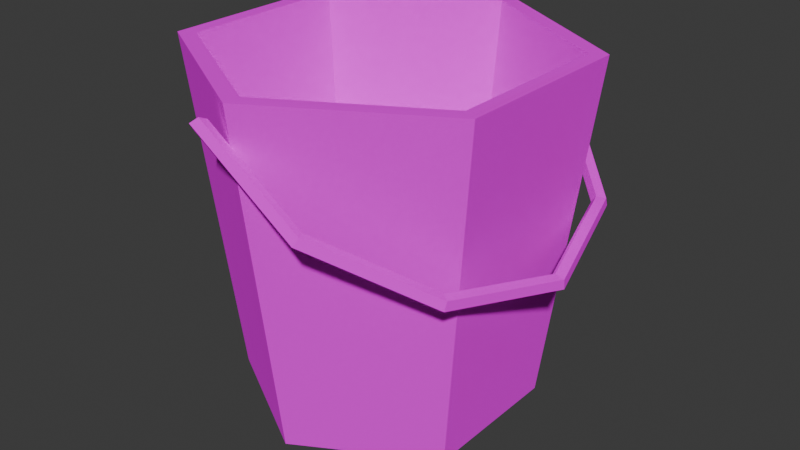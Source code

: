 # Source: Balde.blend  (saved by Blender 4.0.36; exported with 4.5.12 LTS)
import bpy
from mathutils import Matrix  # noqa: F401  (used for matrix-valued properties, if any)

bpy.ops.wm.read_factory_settings(use_empty=True)
scene = bpy.context.scene
scene.name = 'Scene'

# ---- collections
col_collection = bpy.data.collections.new('Collection'); scene.collection.children.link(col_collection)

# ---- images (referenced by path relative to the original .blend; pixels are not part of the script)
import os
ASSET_DIR = os.environ.get("B2B_ASSET_DIR", "")  # directory of the original .blend (textures are referenced by path, not embedded)
HERE = os.path.dirname(os.path.abspath(__file__))  # packed textures are extracted next to this script under _unpacked/

def load_image(name, relpath, width, height, colorspace="sRGB"):
    """Load a texture the original file referenced (path relative to the .blend, or extracted next to this script)."""
    p = next((c for c in (os.path.join(HERE, relpath), os.path.join(ASSET_DIR, relpath)) if relpath and os.path.exists(c)), "")
    if p:
        img = bpy.data.images.load(p, check_existing=True)
        img.name = name
    else:  # same state as the original file: an image datablock whose file is absent (Cycles renders it pink)
        img = bpy.data.images.new(name, width, height)
        img.source = "FILE"
        img.filepath = "//" + (relpath or name)
    img.colorspace_settings.name = colorspace
    return img
img_textura_metal_png = load_image('Textura metal.png', 'Textura metal.png', 1024, 1024, 'sRGB')

# ---- materials (node trees are filled in below, after node groups)
mat_material_004 = bpy.data.materials.new('Material.004')
mat_material_004.use_transparent_shadow = False

# ---- material node trees
mat_material_004.use_nodes = True; mat_material_004.node_tree.nodes.clear()
_N = mat_material_004.node_tree.nodes; _L = mat_material_004.node_tree.links
n0 = _N.new('ShaderNodeBsdfPrincipled'); n0.name = 'Principled BSDF'; n0.location = (-7, 307)
n0.inputs[1].default_value = 0.4471
n0.inputs[2].default_value = 1.0
n0.inputs[3].default_value = 1.0
n1 = _N.new('ShaderNodeOutputMaterial'); n1.name = 'Material Output'; n1.location = (296, 292)
n2 = _N.new('ShaderNodeTexImage'); n2.name = 'Image Texture'; n2.location = (-426, 259)
n2.image = img_textura_metal_png
_L.new(n0.outputs[0], n1.inputs[0])
_L.new(n2.outputs[0], n0.inputs[0])
n1.is_active_output = True

# ---- world
world_world = bpy.data.worlds.new('World'); scene.world = world_world
world_world.use_nodes = True; world_world.node_tree.nodes.clear()
_N = world_world.node_tree.nodes; _L = world_world.node_tree.links
n0 = _N.new('ShaderNodeOutputWorld'); n0.name = 'World Output'; n0.location = (300, 300)
n1 = _N.new('ShaderNodeBackground'); n1.name = 'Background'; n1.location = (10, 300)
n1.inputs[0].default_value = (0.05088, 0.05088, 0.05088, 1.0)
_L.new(n1.outputs[0], n0.inputs[0])
n0.is_active_output = True
world_world.color = (0.05088, 0.05088, 0.05088)
world_world.use_sun_shadow = False
world_world.sun_shadow_jitter_overblur = 0.0

# ---- meshes
me_plane = bpy.data.meshes.new('Plane')
me_plane.from_pydata([(-0.8047, -0.4684, 0.0), (0.8047, -0.4778, 0.0), (-0.8047, 0.4402, 0.0), (0.8047, 0.4469, 0.0), (0.0, 0.9569, 0.0), (0.0, -0.9569, 0.0), (0.0, 1.0, 1.0), (0.866, 0.5, 1.0), (0.866, -0.5, 1.0), (0.0, -1.0, 1.0), (-0.866, -0.5, 1.0), (-0.866, 0.5, 1.0), (0.0, 0.8478, -1.0), (0.7342, 0.4239, -1.0), (0.9535, 0.5505, 1.0), (0.0, 1.101, 1.0), (0.7342, -0.4239, -1.0), (0.9535, -0.5505, 1.0), (0.0, -0.8478, -1.0), (0.0, -1.101, 1.0), (-0.7342, -0.4239, -1.0), (-0.9535, -0.5505, 1.0), (-0.7342, 0.4239, -1.0), (-0.9535, 0.5505, 1.0), (0.6668, 0.385, -1.0), (0.0, 0.77, -1.0), (0.6668, -0.385, -1.0), (0.0, -0.77, -1.0), (-0.6668, -0.385, -1.0), (-0.6668, 0.385, -1.0), (-0.1853, -1.146, 0.8716), (-0.154, -1.116, 0.9003), (-0.1495, -1.067, 0.8783), (-0.1781, -1.067, 0.8359), (-0.2002, -1.116, 0.8318), (0.4323, -1.146, 0.455), (0.4472, -1.116, 0.4948), (0.4251, -1.067, 0.4907), (0.3966, -1.067, 0.4483), (0.401, -1.116, 0.4263), (0.932, -0.7085, 0.118), (0.9336, -0.6897, 0.1667), (0.89, -0.6592, 0.1771), (0.8615, -0.6592, 0.1347), (0.8874, -0.6897, 0.0982), (1.123, -1.054e-07, -0.01075), (1.119, -9.897e-08, 0.04143), (1.068, -9.581e-08, 0.05733), (1.039, -1.003e-07, 0.01496), (1.073, -1.062e-07, -0.02711), (0.932, 0.7085, 0.118), (0.9336, 0.6897, 0.1667), (0.89, 0.6592, 0.1771), (0.8615, 0.6592, 0.1347), (0.8874, 0.6897, 0.0982), (0.4323, 1.146, 0.455), (0.4472, 1.116, 0.4948), (0.4251, 1.067, 0.4907), (0.3966, 1.067, 0.4483), (0.401, 1.116, 0.4263), (-0.1853, 1.146, 0.8716), (-0.154, 1.116, 0.9003), (-0.1495, 1.067, 0.8783), (-0.1781, 1.067, 0.8359), (-0.2002, 1.116, 0.8318)], [], [(0, 5, 1, 3, 4, 2), (11, 6, 15, 23), (12, 15, 14, 13), (13, 14, 17, 16), (16, 17, 19, 18), (18, 19, 21, 20), (20, 21, 23, 22), (22, 23, 15, 12), (10, 11, 23, 21), (9, 10, 21, 19), (6, 7, 14, 15), (8, 9, 19, 17), (7, 8, 17, 14), (10, 9, 27, 28), (8, 7, 24, 26), (11, 10, 28, 29), (7, 6, 25, 24), (9, 8, 26, 27), (20, 22, 12, 13, 16, 18), (6, 11, 29, 25), (30, 35, 36, 31), (31, 36, 37, 32), (32, 37, 38, 33), (33, 38, 39, 34), (34, 39, 35, 30), (35, 40, 41, 36), (36, 41, 42, 37), (37, 42, 43, 38), (38, 43, 44, 39), (39, 44, 40, 35), (40, 45, 46, 41), (41, 46, 47, 42), (42, 47, 48, 43), (43, 48, 49, 44), (44, 49, 45, 40), (45, 50, 51, 46), (46, 51, 52, 47), (47, 52, 53, 48), (48, 53, 54, 49), (49, 54, 50, 45), (50, 55, 56, 51), (51, 56, 57, 52), (52, 57, 58, 53), (53, 58, 59, 54), (54, 59, 55, 50), (55, 60, 61, 56), (56, 61, 62, 57), (57, 62, 63, 58), (58, 63, 64, 59), (59, 64, 60, 55), (30, 31, 32, 33, 34), (60, 64, 63, 62, 61)])
_uv = me_plane.uv_layers.new(name='UVMap')
_uv.uv.foreach_set('vector', [0.0004727, 0.8935, 0.003485, 0.7378, 0.1417, 0.6678, 0.2708, 0.7497, 0.2708, 0.9073, 0.1274, 0.9739, 0.8967, 0.3749, 0.8967, 0.5403, 0.8822, 0.5486, 0.8822, 0.3665, 0.1616, 0.0004727, 0.1826, 0.3332, 0.0004727, 0.3332, 0.02141, 0.0004727, 0.1616, 0.3342, 0.1826, 0.6669, 0.0004727, 0.6669, 0.02141, 0.3342, 0.3446, 0.3342, 0.3656, 0.6669, 0.1835, 0.6669, 0.2044, 0.3342, 0.3446, 0.0004727, 0.3656, 0.3332, 0.1835, 0.3332, 0.2044, 0.0004727, 0.3875, 0.6669, 0.3665, 0.3342, 0.5486, 0.3342, 0.5277, 0.6669, 0.5277, 0.0004727, 0.5486, 0.3332, 0.3665, 0.3332, 0.3875, 0.0004727, 0.8822, 0.3572, 0.8822, 0.1919, 0.8967, 0.1835, 0.8967, 0.3656, 0.5454, 0.6762, 0.5454, 0.8416, 0.531, 0.8499, 0.531, 0.6678, 0.8967, 0.008827, 0.8967, 0.1742, 0.8822, 0.1826, 0.8822, 0.0004727, 0.8967, 0.5579, 0.8967, 0.7233, 0.8822, 0.7316, 0.8822, 0.5496, 0.53, 0.6762, 0.53, 0.8416, 0.5155, 0.8499, 0.5155, 0.6678, 0.7149, 0.6662, 0.5496, 0.6662, 0.5686, 0.3338, 0.6959, 0.3338, 0.8813, 0.3329, 0.7159, 0.3329, 0.7349, 0.0004727, 0.8622, 0.0004727, 0.7149, 0.3329, 0.5496, 0.3329, 0.5686, 0.0004727, 0.6959, 0.0004727, 0.7149, 0.9995, 0.5496, 0.9995, 0.5686, 0.6671, 0.6959, 0.6671, 0.8813, 0.9995, 0.7159, 0.9995, 0.7349, 0.6671, 0.8622, 0.6671, 0.2718, 0.7379, 0.3932, 0.6678, 0.5146, 0.7379, 0.5146, 0.8781, 0.3932, 0.9482, 0.2718, 0.8781, 0.8813, 0.6662, 0.7159, 0.6662, 0.7349, 0.3338, 0.8622, 0.3338, 0.9061, 0.3729, 0.9061, 0.4961, 0.8976, 0.4945, 0.8976, 0.3746, 0.92, 0.8525, 0.92, 0.7326, 0.9286, 0.7352, 0.9286, 0.8499, 0.9295, 0.8472, 0.9295, 0.7326, 0.938, 0.7326, 0.938, 0.8472, 0.9105, 0.8499, 0.9105, 0.7352, 0.9191, 0.7326, 0.9191, 0.8525, 0.9061, 0.4987, 0.9061, 0.6186, 0.8976, 0.6203, 0.8976, 0.4971, 0.8976, 0.2478, 0.8976, 0.1246, 0.9061, 0.1263, 0.9061, 0.2462, 0.9251, 0.0004727, 0.9251, 0.1204, 0.9165, 0.1178, 0.9165, 0.003122, 0.9345, 0.6126, 0.9345, 0.7273, 0.9261, 0.7273, 0.9261, 0.6126, 0.9165, 0.3595, 0.9165, 0.2449, 0.9251, 0.2422, 0.9251, 0.3621, 0.8916, 0.8542, 0.8916, 0.7342, 0.9001, 0.7326, 0.9001, 0.8558, 0.9071, 0.372, 0.9071, 0.2488, 0.9156, 0.2504, 0.9156, 0.3703, 0.9166, 0.617, 0.9166, 0.4971, 0.9251, 0.4997, 0.9251, 0.6143, 0.9355, 0.1151, 0.9355, 0.0004727, 0.944, 0.0004727, 0.944, 0.1151, 0.926, 0.1178, 0.926, 0.003122, 0.9346, 0.0004727, 0.9346, 0.1204, 0.9071, 0.4945, 0.9071, 0.3746, 0.9156, 0.3729, 0.9156, 0.4961, 0.9071, 0.1237, 0.9071, 0.0004727, 0.9156, 0.00211, 0.9156, 0.122, 0.926, 0.2413, 0.926, 0.1213, 0.9346, 0.124, 0.9346, 0.2386, 0.9355, 0.7273, 0.9355, 0.6126, 0.9439, 0.6126, 0.9439, 0.7273, 0.9346, 0.3657, 0.9346, 0.4804, 0.926, 0.483, 0.926, 0.3631, 0.9071, 0.2462, 0.9071, 0.1263, 0.9156, 0.1246, 0.9156, 0.2478, 0.8907, 0.7326, 0.8907, 0.8558, 0.8822, 0.8542, 0.8822, 0.7342, 0.9251, 0.3631, 0.9251, 0.483, 0.9165, 0.4804, 0.9165, 0.3657, 0.9355, 0.6117, 0.9355, 0.4971, 0.9439, 0.4971, 0.9439, 0.6117, 0.9346, 0.2449, 0.9346, 0.3595, 0.926, 0.3621, 0.926, 0.2422, 0.8976, 0.122, 0.8976, 0.00211, 0.9061, 0.0004727, 0.9061, 0.1237, 0.9096, 0.7326, 0.9096, 0.8558, 0.9011, 0.8542, 0.9011, 0.7342, 0.9251, 0.1213, 0.9251, 0.2413, 0.9165, 0.2386, 0.9165, 0.124, 0.9345, 0.4971, 0.9345, 0.6117, 0.9261, 0.6117, 0.9261, 0.4971, 0.9156, 0.4997, 0.9156, 0.6143, 0.9071, 0.617, 0.9071, 0.4971, 0.8976, 0.3703, 0.8976, 0.2504, 0.9061, 0.2488, 0.9061, 0.372, 0.53, 0.853, 0.5384, 0.8509, 0.5436, 0.8582, 0.5384, 0.8649, 0.53, 0.8617, 0.5291, 0.8627, 0.5207, 0.8649, 0.5155, 0.8575, 0.5207, 0.8509, 0.5291, 0.854])
me_plane.materials.append(mat_material_004)
me_plane.update()

# ---- objects
ob_plane = bpy.data.objects.new('Plane', me_plane)

# ---- transforms, parenting, visibility, modifiers, constraints
ob_plane.location = (0.0, 0.0, 0.0)

# ---- collection membership
col_collection.objects.link(ob_plane)

# ---- scene / render settings (as saved in the file)
scene.frame_start = 1; scene.frame_end = 250; scene.frame_set(172)
scene.render.engine = 'BLENDER_EEVEE_NEXT'
scene.cycles.sampling_pattern = 'TABULATED_SOBOL'
bpy.context.view_layer.update()

# ---- added for rendering (the .blend has no active camera and no usable light): camera, sun
cam_auto = bpy.data.cameras.new('AutoCamera')
cam_auto.lens = 50.0
cam_auto.sensor_width = 36.0
cam_auto.clip_end = 1000.0
ob_auto_camera = bpy.data.objects.new('AutoCamera', cam_auto)
scene.collection.objects.link(ob_auto_camera)
ob_auto_camera.location = (3.49275, -4.08971, 2.72648)
ob_auto_camera.rotation_euler = (1.09748, -7.21219e-08, 0.694738)
scene.camera = ob_auto_camera
light_auto_sun = bpy.data.lights.new('AutoSun', 'SUN')
light_auto_sun.energy = 3.0
light_auto_sun.angle = 0.0523599
ob_auto_sun = bpy.data.objects.new('AutoSun', light_auto_sun)
scene.collection.objects.link(ob_auto_sun)
ob_auto_sun.rotation_euler = (0.872665, 0.174533, 0.523599)
bpy.context.view_layer.update()
